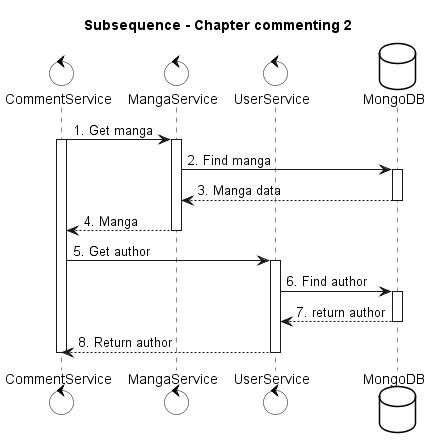

The diagram above was rendered by PlantUML. Its source (embedded in the PNG):
@startuml
skinparam {
    ActorBackgroundColor #FFFFFF
    BoundaryBackgroundColor #FFFFFF
    ControlBackgroundColor #FFFFFF
    EntityBackgroundColor #FFFFFF
    DatabaseBackgroundColor #FFFFFF

    ActorBorderColor black
    BoundaryBorderColor black
    ControlBorderColor black
    EntityBorderColor black
    DatabaseBorderColor black
}

title Subsequence - Chapter commenting 2

control CommentService
control MangaService
control UserService
database MongoDB

CommentService -> MangaService: 1. Get manga
activate MangaService
activate CommentService
MangaService -> MongoDB: 2. Find manga
activate MongoDB
MongoDB --> MangaService: 3. Manga data
deactivate MongoDB
MangaService --> CommentService: 4. Manga
deactivate MangaService

CommentService -> UserService: 5. Get author
activate UserService
UserService -> MongoDB: 6. Find author
activate MongoDB
MongoDB --> UserService: 7. return author
deactivate MongoDB
UserService --> CommentService: 8. Return author
deactivate UserService
deactivate CommentService
@enduml